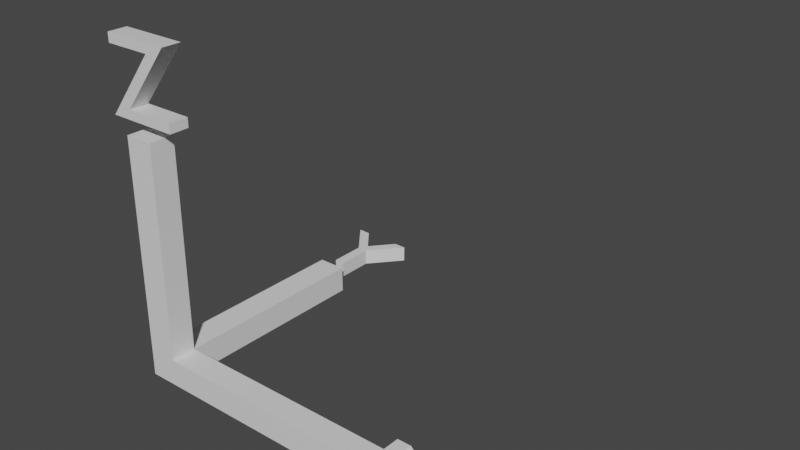 # Source: axis.blend  (saved by Blender 2.93.21; exported with 4.5.12 LTS)
import bpy
from mathutils import Matrix  # noqa: F401  (used for matrix-valued properties, if any)

bpy.ops.wm.read_factory_settings(use_empty=True)
scene = bpy.context.scene
scene.name = 'Scene'

# ---- collections
col_collection = bpy.data.collections.new('Collection'); scene.collection.children.link(col_collection)

# ---- materials (node trees are filled in below, after node groups)
mat_default_obj = bpy.data.materials.new('Default OBJ')
mat_default_obj.use_transparent_shadow = False

# ---- material node trees
mat_default_obj.use_nodes = True; mat_default_obj.node_tree.nodes.clear()
_N = mat_default_obj.node_tree.nodes; _L = mat_default_obj.node_tree.links
n0 = _N.new('ShaderNodeBsdfPrincipled'); n0.name = 'Principled BSDF'; n0.location = (10, 300)
n0.distribution = 'GGX'
n0.subsurface_method = 'BURLEY'
n0.inputs[3].default_value = 1.45
n0.inputs[27].default_value = (0.0, 0.0, 0.0, 1.0)
n0.inputs[28].default_value = 1.0
n1 = _N.new('ShaderNodeOutputMaterial'); n1.name = 'Material Output'; n1.location = (300, 300)
_L.new(n0.outputs[0], n1.inputs[0])
n1.is_active_output = True

# ---- world
world_world = bpy.data.worlds.new('World'); scene.world = world_world
world_world.use_nodes = True; world_world.node_tree.nodes.clear()
_N = world_world.node_tree.nodes; _L = world_world.node_tree.links
n0 = _N.new('ShaderNodeOutputWorld'); n0.name = 'World Output'; n0.location = (300, 300)
n1 = _N.new('ShaderNodeBackground'); n1.name = 'Background'; n1.location = (10, 300)
n1.inputs[0].default_value = (0.05088, 0.05088, 0.05088, 1.0)
_L.new(n1.outputs[0], n0.inputs[0])
n0.is_active_output = True
world_world.color = (0.05088, 0.05088, 0.05088)
world_world.use_sun_shadow = False
world_world.sun_shadow_jitter_overblur = 0.0

# ---- meshes
me_axis_001 = bpy.data.meshes.new('axis.001')
me_axis_001.from_pydata([(-10.18, -0.36, -0.048), (-9.092, -0.36, 1.268), (-9.568, -0.36, 1.268), (-10.42, -0.36, 0.228), (-11.28, -0.36, 1.268), (-11.75, -0.36, 1.268), (-10.66, -0.36, -0.048), (-9.008, -0.36, -1.46), (-10.42, -0.36, -0.332), (-11.82, -0.36, -1.46), (-9.484, -0.36, -1.46), (-11.35, -0.36, -1.46), (-10.18, 0.373, -0.048), (-9.568, 0.373, 1.268), (-9.092, 0.373, 1.268), (-10.42, 0.373, 0.228), (-11.75, 0.373, 1.268), (-11.28, 0.373, 1.268), (-10.66, 0.373, -0.048), (-9.008, 0.373, -1.46), (-10.42, 0.373, -0.332), (-11.82, 0.373, -1.46), (-9.484, 0.373, -1.46), (-11.35, 0.373, -1.46), (1.008, -0.38, 11.38), (1.008, -0.38, 11.73), (-1.344, -0.38, 11.73), (-0.62, -0.38, 11.38), (0.392, -0.38, 9.352), (1.116, -0.38, 9.0), (-1.344, -0.38, 9.352), (-1.344, -0.38, 9.0), (1.008, 0.3849, 11.38), (-1.344, 0.3849, 11.73), (1.008, 0.3849, 11.73), (-0.62, 0.3849, 11.38), (0.392, 0.3849, 9.352), (1.116, 0.3849, 9.0), (-1.344, 0.3849, 9.352), (-1.344, 0.3849, 9.0), (-0.1543, 10.44, 0.4036), (-0.6615, 11.72, 0.407), (-1.097, 11.72, 0.4015), (0.02024, 10.79, 0.4085), (1.131, 11.74, 0.4299), (0.6958, 11.73, 0.4243), (0.2071, 10.44, 0.4082), (-0.144, 8.996, 0.3926), (0.2175, 8.999, 0.3972), (-0.1479, 10.44, -0.1975), (-1.09, 11.72, -0.1996), (-0.655, 11.72, -0.194), (0.02672, 10.79, -0.1926), (0.7023, 11.74, -0.1767), (1.138, 11.74, -0.1712), (0.2136, 10.44, -0.1929), (-0.1375, 9.001, -0.2084), (0.224, 9.004, -0.2038), (0.5, 0.5, -0.5), (0.5, -0.5, 0.5), (0.5, -0.5, -0.5), (-0.5, -0.5, 0.5), (-0.5, 0.5, 8.5), (-0.5, 0.5, 0.5), (-8.5, -0.5, 0.5), (-0.5, 0.5, -0.5), (-0.5, -0.5, -0.5), (0.5, 8.5, 0.5), (0.5, 0.5, 0.5), (-8.5, 0.5, 0.5), (-8.5, -0.5, -0.5), (-8.5, 0.5, -0.5), (-0.5, 8.5, -0.5), (-0.5, 8.5, 0.5), (0.5, 8.5, -0.5), (0.5, 0.5, 8.5), (-0.5, -0.5, 8.5), (0.5, -0.5, 8.5)], [], [(0, 1, 2), (0, 2, 3), (3, 4, 5), (3, 5, 6), (0, 3, 6), (7, 0, 6), (7, 6, 8), (8, 6, 9), (7, 8, 10), (11, 8, 9), (12, 13, 14), (12, 15, 13), (15, 16, 17), (15, 18, 16), (12, 18, 15), (19, 18, 12), (19, 20, 18), (20, 21, 18), (19, 22, 20), (23, 21, 20), (0, 14, 1), (8, 22, 10), (11, 20, 8), (7, 12, 0), (5, 18, 6), (9, 23, 11), (4, 16, 5), (1, 13, 2), (2, 15, 3), (3, 17, 4), (10, 19, 7), (6, 21, 9), (24, 25, 26), (24, 26, 27), (27, 26, 28), (29, 27, 28), (29, 28, 30), (29, 30, 31), (32, 33, 34), (32, 35, 33), (35, 36, 33), (37, 36, 35), (37, 38, 36), (37, 39, 38), (30, 39, 31), (27, 32, 24), (24, 34, 25), (29, 35, 27), (28, 38, 30), (26, 36, 28), (31, 37, 29), (25, 33, 26), (40, 41, 42), (40, 43, 41), (43, 44, 45), (43, 46, 44), (40, 46, 43), (47, 46, 40), (47, 48, 46), (49, 50, 51), (49, 51, 52), (52, 53, 54), (52, 54, 55), (49, 52, 55), (56, 49, 55), (56, 55, 57), (53, 43, 45), (56, 48, 47), (52, 41, 43), (54, 45, 44), (57, 46, 48), (55, 44, 46), (51, 42, 41), (50, 40, 42), (49, 47, 40), (58, 59, 60), (61, 62, 63), (63, 64, 61), (65, 60, 66), (61, 60, 59), (58, 67, 68), (69, 70, 64), (66, 71, 65), (61, 70, 66), (65, 69, 63), (67, 72, 73), (65, 74, 58), (68, 73, 63), (63, 72, 65), (75, 76, 77), (59, 76, 61), (63, 75, 68), (68, 77, 59), (0, 12, 14), (8, 20, 22), (11, 23, 20), (7, 19, 12), (5, 16, 18), (9, 21, 23), (4, 17, 16), (1, 14, 13), (2, 13, 15), (3, 15, 17), (10, 22, 19), (6, 18, 21), (30, 38, 39), (27, 35, 32), (24, 32, 34), (29, 37, 35), (28, 36, 38), (26, 33, 36), (31, 39, 37), (25, 34, 33), (53, 52, 43), (56, 57, 48), (52, 51, 41), (54, 53, 45), (57, 55, 46), (55, 54, 44), (51, 50, 42), (50, 49, 40), (49, 56, 47), (58, 68, 59), (61, 76, 62), (63, 69, 64), (65, 58, 60), (61, 66, 60), (58, 74, 67), (69, 71, 70), (66, 70, 71), (61, 64, 70), (65, 71, 69), (67, 74, 72), (65, 72, 74), (68, 67, 73), (63, 73, 72), (75, 62, 76), (59, 77, 76), (63, 62, 75), (68, 75, 77)])
me_axis_001.materials.append(mat_default_obj)
me_axis_001.use_remesh_fix_poles = True
me_axis_001.use_remesh_preserve_attributes = False
me_axis_001.update()

# ---- objects
ob_axis_001 = bpy.data.objects.new('axis.001', me_axis_001)

# ---- transforms, parenting, visibility, modifiers, constraints
ob_axis_001.location = (0.0, 0.0, 0.0)
ob_axis_001.rotation_euler = (0.00813, 0.006344, 3.142)
ob_axis_001.scale = (0.1124, -0.09863, 0.1037)

# ---- collection membership
col_collection.objects.link(ob_axis_001)

# ---- scene / render settings (as saved in the file)
scene.frame_start = 1; scene.frame_end = 250; scene.frame_set(1)
scene.render.engine = 'BLENDER_EEVEE_NEXT'
scene.cycles.use_denoising = False
scene.cycles.samples = 128
scene.cycles.sampling_pattern = 'TABULATED_SOBOL'
scene.cycles.use_adaptive_sampling = False
scene.cycles.use_light_tree = False
scene.view_settings.view_transform = 'Filmic'
bpy.context.view_layer.update()

# ---- added for rendering (the .blend has no active camera and no usable light): camera, sun
cam_auto = bpy.data.cameras.new('AutoCamera')
cam_auto.lens = 50.0
cam_auto.sensor_width = 36.0
cam_auto.clip_end = 1000.0
ob_auto_camera = bpy.data.objects.new('AutoCamera', cam_auto)
scene.collection.objects.link(ob_auto_camera)
ob_auto_camera.location = (2.77775, -2.05793, 2.27587)
ob_auto_camera.rotation_euler = (1.09748, -7.21219e-08, 0.694738)
scene.camera = ob_auto_camera
light_auto_sun = bpy.data.lights.new('AutoSun', 'SUN')
light_auto_sun.energy = 3.0
light_auto_sun.angle = 0.0523599
ob_auto_sun = bpy.data.objects.new('AutoSun', light_auto_sun)
scene.collection.objects.link(ob_auto_sun)
ob_auto_sun.rotation_euler = (0.872665, 0.174533, 0.523599)
bpy.context.view_layer.update()
